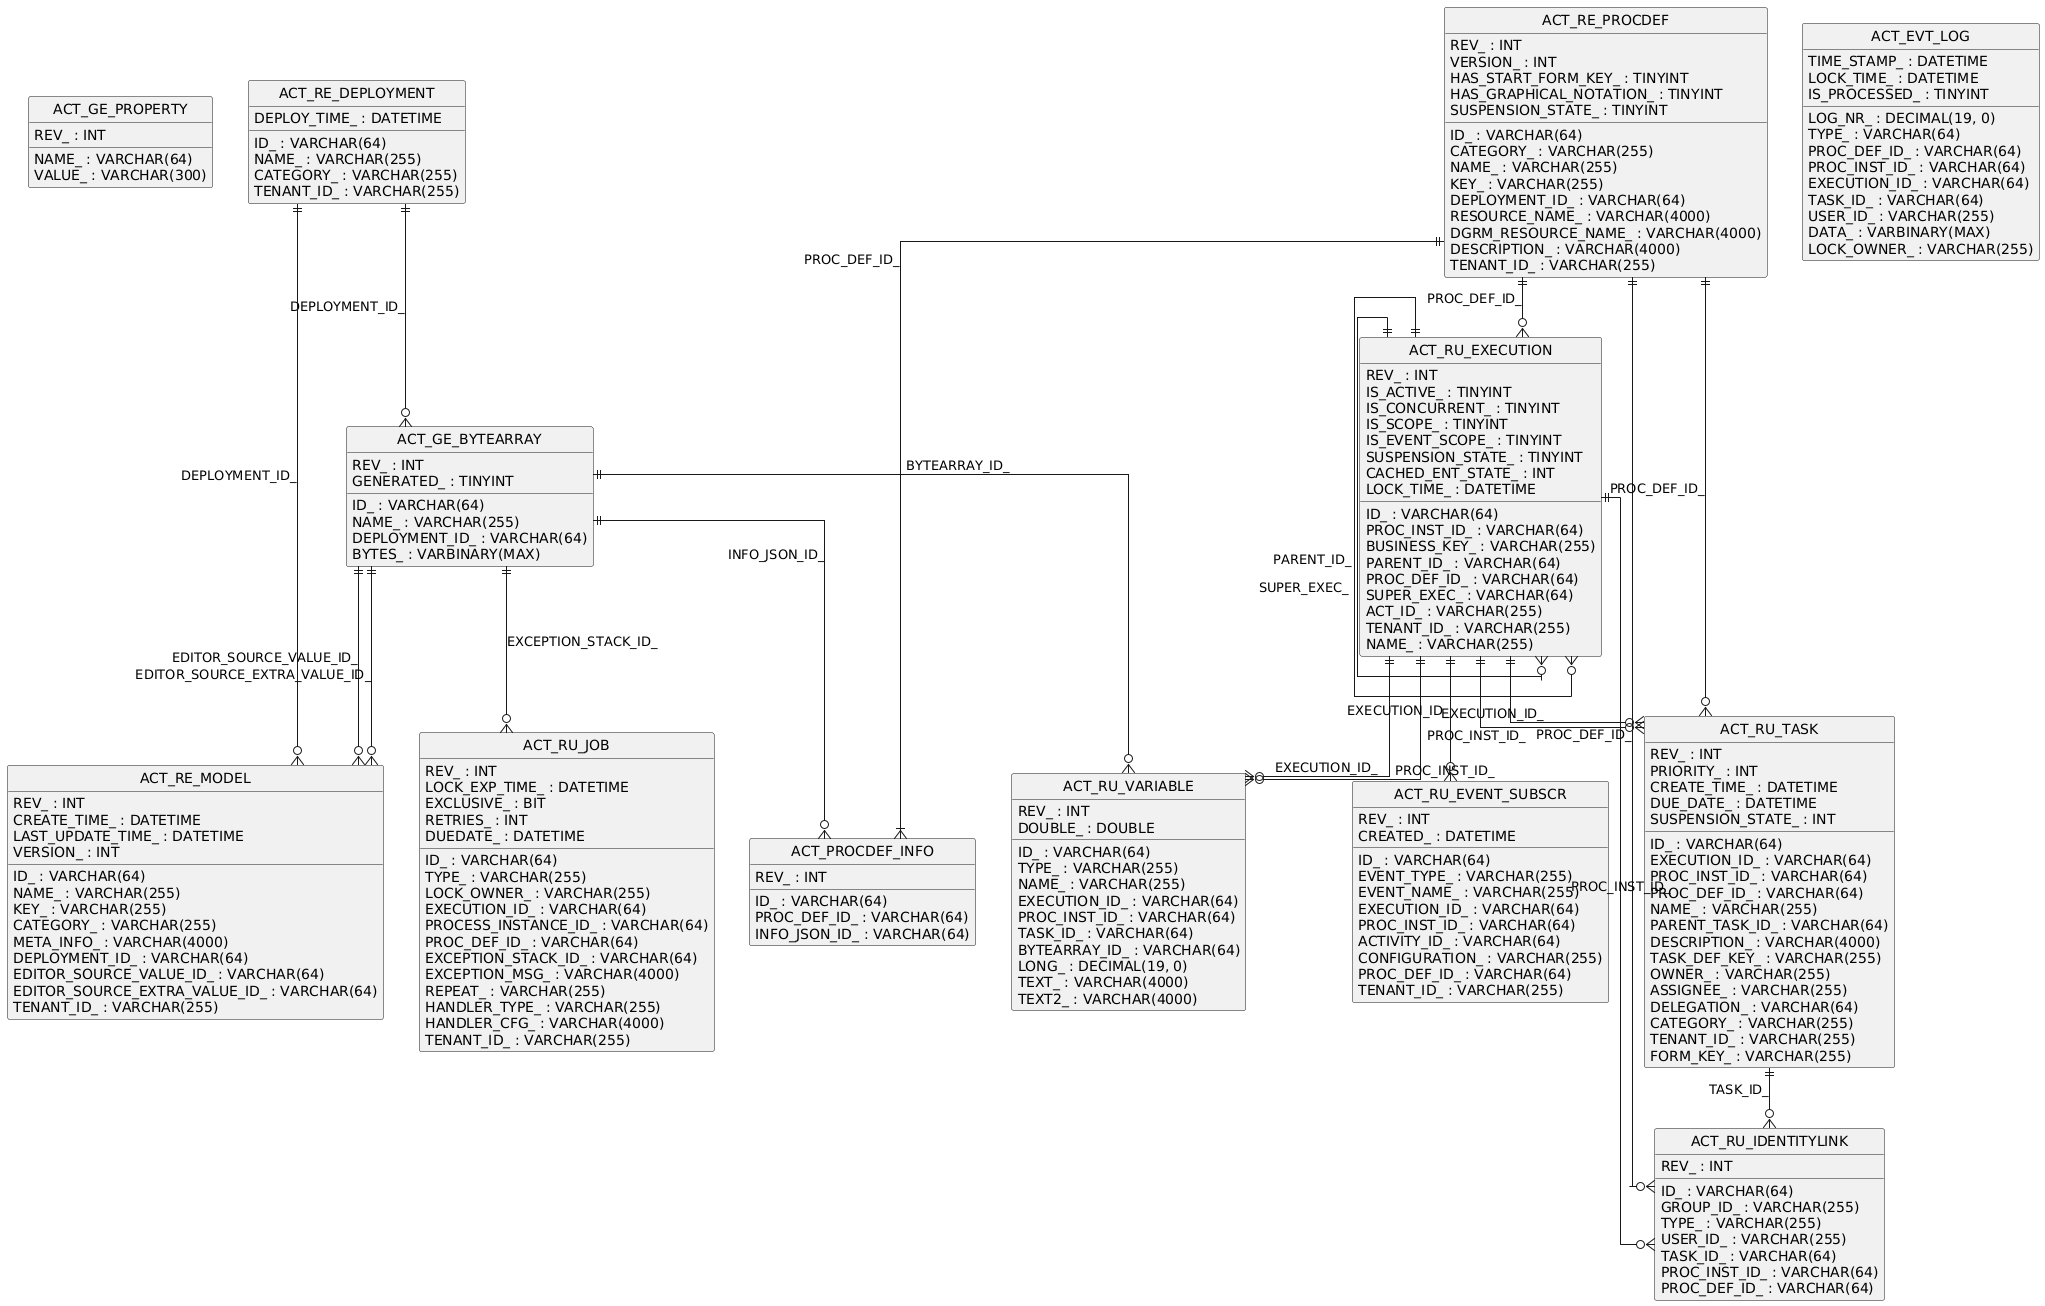

The diagram above was rendered by PlantUML. Its source (embedded in the PNG):
@startuml
hide circle
skinparam linetype ortho

entity "ACT_GE_PROPERTY" as ACT_GE_PROPERTY {
  NAME_ : VARCHAR(64)
  VALUE_ : VARCHAR(300)
  REV_ : INT
}

entity "ACT_GE_BYTEARRAY" as ACT_GE_BYTEARRAY {
  ID_ : VARCHAR(64)
  REV_ : INT
  NAME_ : VARCHAR(255)
  DEPLOYMENT_ID_ : VARCHAR(64)
  BYTES_ : VARBINARY(MAX)
  GENERATED_ : TINYINT
}

entity "ACT_RE_DEPLOYMENT" as ACT_RE_DEPLOYMENT {
  ID_ : VARCHAR(64)
  NAME_ : VARCHAR(255)
  CATEGORY_ : VARCHAR(255)
  TENANT_ID_ : VARCHAR(255)
  DEPLOY_TIME_ : DATETIME
}

entity "ACT_RE_MODEL" as ACT_RE_MODEL {
  ID_ : VARCHAR(64)
  REV_ : INT
  NAME_ : VARCHAR(255)
  KEY_ : VARCHAR(255)
  CATEGORY_ : VARCHAR(255)
  CREATE_TIME_ : DATETIME
  LAST_UPDATE_TIME_ : DATETIME
  VERSION_ : INT
  META_INFO_ : VARCHAR(4000)
  DEPLOYMENT_ID_ : VARCHAR(64)
  EDITOR_SOURCE_VALUE_ID_ : VARCHAR(64)
  EDITOR_SOURCE_EXTRA_VALUE_ID_ : VARCHAR(64)
  TENANT_ID_ : VARCHAR(255)
}

entity "ACT_RU_EXECUTION" as ACT_RU_EXECUTION {
  ID_ : VARCHAR(64)
  REV_ : INT
  PROC_INST_ID_ : VARCHAR(64)
  BUSINESS_KEY_ : VARCHAR(255)
  PARENT_ID_ : VARCHAR(64)
  PROC_DEF_ID_ : VARCHAR(64)
  SUPER_EXEC_ : VARCHAR(64)
  ACT_ID_ : VARCHAR(255)
  IS_ACTIVE_ : TINYINT
  IS_CONCURRENT_ : TINYINT
  IS_SCOPE_ : TINYINT
  IS_EVENT_SCOPE_ : TINYINT
  SUSPENSION_STATE_ : TINYINT
  CACHED_ENT_STATE_ : INT
  TENANT_ID_ : VARCHAR(255)
  NAME_ : VARCHAR(255)
  LOCK_TIME_ : DATETIME
}

entity "ACT_RU_JOB" as ACT_RU_JOB {
  ID_ : VARCHAR(64)
  REV_ : INT
  TYPE_ : VARCHAR(255)
  LOCK_EXP_TIME_ : DATETIME
  LOCK_OWNER_ : VARCHAR(255)
  EXCLUSIVE_ : BIT
  EXECUTION_ID_ : VARCHAR(64)
  PROCESS_INSTANCE_ID_ : VARCHAR(64)
  PROC_DEF_ID_ : VARCHAR(64)
  RETRIES_ : INT
  EXCEPTION_STACK_ID_ : VARCHAR(64)
  EXCEPTION_MSG_ : VARCHAR(4000)
  DUEDATE_ : DATETIME
  REPEAT_ : VARCHAR(255)
  HANDLER_TYPE_ : VARCHAR(255)
  HANDLER_CFG_ : VARCHAR(4000)
  TENANT_ID_ : VARCHAR(255)
}

entity "ACT_RE_PROCDEF" as ACT_RE_PROCDEF {
  ID_ : VARCHAR(64)
  REV_ : INT
  CATEGORY_ : VARCHAR(255)
  NAME_ : VARCHAR(255)
  KEY_ : VARCHAR(255)
  VERSION_ : INT
  DEPLOYMENT_ID_ : VARCHAR(64)
  RESOURCE_NAME_ : VARCHAR(4000)
  DGRM_RESOURCE_NAME_ : VARCHAR(4000)
  DESCRIPTION_ : VARCHAR(4000)
  HAS_START_FORM_KEY_ : TINYINT
  HAS_GRAPHICAL_NOTATION_ : TINYINT
  SUSPENSION_STATE_ : TINYINT
  TENANT_ID_ : VARCHAR(255)
}

entity "ACT_RU_TASK" as ACT_RU_TASK {
  ID_ : VARCHAR(64)
  REV_ : INT
  EXECUTION_ID_ : VARCHAR(64)
  PROC_INST_ID_ : VARCHAR(64)
  PROC_DEF_ID_ : VARCHAR(64)
  NAME_ : VARCHAR(255)
  PARENT_TASK_ID_ : VARCHAR(64)
  DESCRIPTION_ : VARCHAR(4000)
  TASK_DEF_KEY_ : VARCHAR(255)
  OWNER_ : VARCHAR(255)
  ASSIGNEE_ : VARCHAR(255)
  DELEGATION_ : VARCHAR(64)
  PRIORITY_ : INT
  CREATE_TIME_ : DATETIME
  DUE_DATE_ : DATETIME
  CATEGORY_ : VARCHAR(255)
  SUSPENSION_STATE_ : INT
  TENANT_ID_ : VARCHAR(255)
  FORM_KEY_ : VARCHAR(255)
}

entity "ACT_RU_IDENTITYLINK" as ACT_RU_IDENTITYLINK {
  ID_ : VARCHAR(64)
  REV_ : INT
  GROUP_ID_ : VARCHAR(255)
  TYPE_ : VARCHAR(255)
  USER_ID_ : VARCHAR(255)
  TASK_ID_ : VARCHAR(64)
  PROC_INST_ID_ : VARCHAR(64)
  PROC_DEF_ID_ : VARCHAR(64)
}

entity "ACT_RU_VARIABLE" as ACT_RU_VARIABLE {
  ID_ : VARCHAR(64)
  REV_ : INT
  TYPE_ : VARCHAR(255)
  NAME_ : VARCHAR(255)
  EXECUTION_ID_ : VARCHAR(64)
  PROC_INST_ID_ : VARCHAR(64)
  TASK_ID_ : VARCHAR(64)
  BYTEARRAY_ID_ : VARCHAR(64)
  DOUBLE_ : DOUBLE
  LONG_ : DECIMAL(19, 0)
  TEXT_ : VARCHAR(4000)
  TEXT2_ : VARCHAR(4000)
}

entity "ACT_RU_EVENT_SUBSCR" as ACT_RU_EVENT_SUBSCR {
  ID_ : VARCHAR(64)
  REV_ : INT
  EVENT_TYPE_ : VARCHAR(255)
  EVENT_NAME_ : VARCHAR(255)
  EXECUTION_ID_ : VARCHAR(64)
  PROC_INST_ID_ : VARCHAR(64)
  ACTIVITY_ID_ : VARCHAR(64)
  CONFIGURATION_ : VARCHAR(255)
  CREATED_ : DATETIME
  PROC_DEF_ID_ : VARCHAR(64)
  TENANT_ID_ : VARCHAR(255)
}

entity "ACT_EVT_LOG" as ACT_EVT_LOG {
  LOG_NR_ : DECIMAL(19, 0)
  TYPE_ : VARCHAR(64)
  PROC_DEF_ID_ : VARCHAR(64)
  PROC_INST_ID_ : VARCHAR(64)
  EXECUTION_ID_ : VARCHAR(64)
  TASK_ID_ : VARCHAR(64)
  TIME_STAMP_ : DATETIME
  USER_ID_ : VARCHAR(255)
  DATA_ : VARBINARY(MAX)
  LOCK_OWNER_ : VARCHAR(255)
  LOCK_TIME_ : DATETIME
  IS_PROCESSED_ : TINYINT
}

entity "ACT_PROCDEF_INFO" as ACT_PROCDEF_INFO {
  ID_ : VARCHAR(64)
  PROC_DEF_ID_ : VARCHAR(64)
  REV_ : INT
  INFO_JSON_ID_ : VARCHAR(64)
}

ACT_RE_DEPLOYMENT ||--o{ ACT_GE_BYTEARRAY : "DEPLOYMENT_ID_"
ACT_RU_EXECUTION ||--o{ ACT_RU_EXECUTION : "PARENT_ID_"
ACT_RU_EXECUTION ||--o{ ACT_RU_EXECUTION : "SUPER_EXEC_"
ACT_RE_PROCDEF ||--o{ ACT_RU_EXECUTION : "PROC_DEF_ID_"
ACT_RU_TASK ||--o{ ACT_RU_IDENTITYLINK : "TASK_ID_"
ACT_RE_PROCDEF ||--o{ ACT_RU_IDENTITYLINK : "PROC_DEF_ID_"
ACT_RU_EXECUTION ||--o{ ACT_RU_IDENTITYLINK : "PROC_INST_ID_"
ACT_RU_EXECUTION ||--o{ ACT_RU_TASK : "EXECUTION_ID_"
ACT_RU_EXECUTION ||--o{ ACT_RU_TASK : "PROC_INST_ID_"
ACT_RE_PROCDEF ||--o{ ACT_RU_TASK : "PROC_DEF_ID_"
ACT_RU_EXECUTION ||--o{ ACT_RU_VARIABLE : "EXECUTION_ID_"
ACT_RU_EXECUTION ||--o{ ACT_RU_VARIABLE : "PROC_INST_ID_"
ACT_GE_BYTEARRAY ||--o{ ACT_RU_VARIABLE : "BYTEARRAY_ID_"
ACT_GE_BYTEARRAY ||--o{ ACT_RU_JOB : "EXCEPTION_STACK_ID_"
ACT_RU_EXECUTION ||--o{ ACT_RU_EVENT_SUBSCR : "EXECUTION_ID_"
ACT_GE_BYTEARRAY ||--o{ ACT_RE_MODEL : "EDITOR_SOURCE_VALUE_ID_"
ACT_GE_BYTEARRAY ||--o{ ACT_RE_MODEL : "EDITOR_SOURCE_EXTRA_VALUE_ID_"
ACT_RE_DEPLOYMENT ||--o{ ACT_RE_MODEL : "DEPLOYMENT_ID_"
ACT_GE_BYTEARRAY ||--o{ ACT_PROCDEF_INFO : "INFO_JSON_ID_"
ACT_RE_PROCDEF ||--|{ ACT_PROCDEF_INFO : "PROC_DEF_ID_"
@enduml